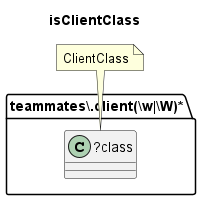

The diagram above was rendered by PlantUML. Its source (embedded in the PNG):
@startuml isClientClass
title isClientClass
folder "teammates\\.client(\\w|\\W)*" as package {
class "?class" as class {
}
}
note "ClientClass" as ClientClass
ClientClass .. class
@enduml